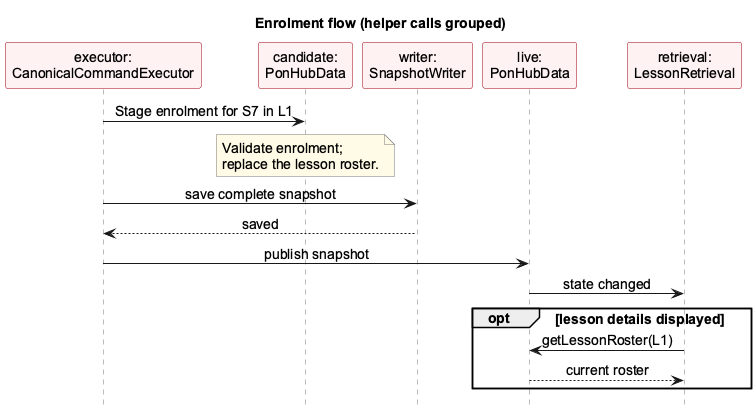

The diagram above was rendered by PlantUML. Its source (embedded in the PNG):
@startuml
' Draft by Vincent Lin with OpenAI Codex assistance.
' Self-contained source; render with PlantUML 1.2025.4.
' Command and transaction helper calls are grouped as operation descriptions.
skinparam defaultFontName Arial
skinparam defaultFontSize 14
skinparam shadowing false
skinparam sequenceMessageAlign center
skinparam sequenceParticipantBackgroundColor #FFF2F3
skinparam sequenceParticipantBorderColor #9D0012
skinparam sequenceLifeLineBorderColor #777777
skinparam noteBackgroundColor #FFFBE6
skinparam noteBorderColor #777777
hide footbox

title Enrolment flow (helper calls grouped)
participant "executor:\nCanonicalCommandExecutor" as Logic
participant "candidate:\nPonHubData" as Candidate
participant "writer:\nSnapshotWriter" as Storage
participant "live:\nPonHubData" as Live
participant "retrieval:\nLessonRetrieval" as Retrieval

Logic -> Candidate : Stage enrolment for S7 in L1
note over Candidate
  Validate enrolment;
  replace the lesson roster.
end note
Logic -> Storage : save complete snapshot
Storage --> Logic : saved
Logic -> Live : publish snapshot
Live -> Retrieval : state changed
opt lesson details displayed
  Retrieval -> Live : getLessonRoster(L1)
  Live --> Retrieval : current roster
end
@enduml